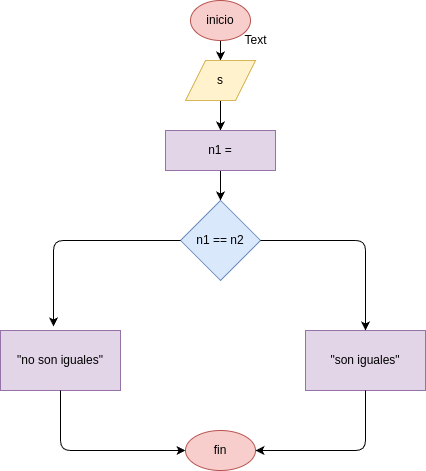

The diagram above was exported from draw.io. Its source (the exported page's mxGraphModel, read from the mxfile embedded in the PNG):
<mxGraphModel dx="532" dy="483" grid="1" gridSize="10" guides="1" tooltips="1" connect="1" arrows="1" fold="1" page="1" pageScale="1" pageWidth="850" pageHeight="1100" math="0" shadow="0">
  <root>
    <mxCell id="0" />
    <mxCell id="1" parent="0" />
    <mxCell id="17" style="edgeStyle=none;html=1;exitX=0.5;exitY=1;exitDx=0;exitDy=0;entryX=0.5;entryY=0;entryDx=0;entryDy=0;" edge="1" parent="1" source="2" target="4">
      <mxGeometry relative="1" as="geometry" />
    </mxCell>
    <mxCell id="2" value="inicio" style="ellipse;whiteSpace=wrap;html=1;fillColor=#f8cecc;strokeColor=#b85450;" parent="1" vertex="1">
      <mxGeometry x="250" width="60" height="40" as="geometry" />
    </mxCell>
    <mxCell id="3" value="n1 == n2" style="rhombus;whiteSpace=wrap;html=1;fillColor=#dae8fc;strokeColor=#6c8ebf;" parent="1" vertex="1">
      <mxGeometry x="240" y="200" width="80" height="80" as="geometry" />
    </mxCell>
    <mxCell id="15" style="edgeStyle=none;html=1;entryX=0.5;entryY=0;entryDx=0;entryDy=0;" edge="1" parent="1" source="4" target="7">
      <mxGeometry relative="1" as="geometry" />
    </mxCell>
    <mxCell id="4" value="s" style="shape=parallelogram;perimeter=parallelogramPerimeter;whiteSpace=wrap;html=1;fixedSize=1;fillColor=#fff2cc;strokeColor=#d6b656;" parent="1" vertex="1">
      <mxGeometry x="245" y="60" width="70" height="40" as="geometry" />
    </mxCell>
    <mxCell id="5" value="&quot;no son iguales&quot;" style="rounded=0;whiteSpace=wrap;html=1;fillColor=#e1d5e7;strokeColor=#9673a6;" parent="1" vertex="1">
      <mxGeometry x="60" y="330" width="120" height="60" as="geometry" />
    </mxCell>
    <mxCell id="6" value="&quot;son iguales&quot;" style="rounded=0;whiteSpace=wrap;html=1;fillColor=#e1d5e7;strokeColor=#9673a6;" parent="1" vertex="1">
      <mxGeometry x="365" y="330" width="120" height="60" as="geometry" />
    </mxCell>
    <mxCell id="14" style="edgeStyle=none;html=1;entryX=0.5;entryY=0;entryDx=0;entryDy=0;" edge="1" parent="1" source="7" target="3">
      <mxGeometry relative="1" as="geometry" />
    </mxCell>
    <mxCell id="7" value="n1 =" style="rounded=0;whiteSpace=wrap;html=1;fillColor=#e1d5e7;strokeColor=#9673a6;" vertex="1" parent="1">
      <mxGeometry x="225" y="130" width="110" height="40" as="geometry" />
    </mxCell>
    <mxCell id="8" value="fin" style="ellipse;whiteSpace=wrap;html=1;fillColor=#f8cecc;strokeColor=#b85450;" vertex="1" parent="1">
      <mxGeometry x="245" y="430" width="70" height="40" as="geometry" />
    </mxCell>
    <mxCell id="11" value="" style="endArrow=classic;html=1;exitX=0.5;exitY=1;exitDx=0;exitDy=0;entryX=0;entryY=0.5;entryDx=0;entryDy=0;" edge="1" parent="1" source="5" target="8">
      <mxGeometry width="50" height="50" relative="1" as="geometry">
        <mxPoint x="160" y="460" as="sourcePoint" />
        <mxPoint x="210" y="410" as="targetPoint" />
        <Array as="points">
          <mxPoint x="120" y="450" />
        </Array>
      </mxGeometry>
    </mxCell>
    <mxCell id="12" value="" style="endArrow=classic;html=1;exitX=0.5;exitY=1;exitDx=0;exitDy=0;entryX=1;entryY=0.5;entryDx=0;entryDy=0;" edge="1" parent="1" source="6" target="8">
      <mxGeometry width="50" height="50" relative="1" as="geometry">
        <mxPoint x="370" y="470" as="sourcePoint" />
        <mxPoint x="420" y="420" as="targetPoint" />
        <Array as="points">
          <mxPoint x="425" y="450" />
        </Array>
      </mxGeometry>
    </mxCell>
    <mxCell id="16" value="Text" style="text;html=1;align=center;verticalAlign=middle;resizable=0;points=[];autosize=1;strokeColor=none;fillColor=none;" vertex="1" parent="1">
      <mxGeometry x="290" y="25" width="50" height="30" as="geometry" />
    </mxCell>
    <mxCell id="18" value="" style="endArrow=classic;html=1;exitX=0;exitY=0.5;exitDx=0;exitDy=0;entryX=0.442;entryY=-0.067;entryDx=0;entryDy=0;entryPerimeter=0;" edge="1" parent="1" source="3" target="5">
      <mxGeometry width="50" height="50" relative="1" as="geometry">
        <mxPoint x="250" y="280" as="sourcePoint" />
        <mxPoint x="300" y="230" as="targetPoint" />
        <Array as="points">
          <mxPoint x="113" y="240" />
        </Array>
      </mxGeometry>
    </mxCell>
    <mxCell id="19" value="" style="endArrow=classic;html=1;exitX=1;exitY=0.5;exitDx=0;exitDy=0;entryX=0.5;entryY=0;entryDx=0;entryDy=0;" edge="1" parent="1" source="3" target="6">
      <mxGeometry width="50" height="50" relative="1" as="geometry">
        <mxPoint x="250" y="280" as="sourcePoint" />
        <mxPoint x="300" y="230" as="targetPoint" />
        <Array as="points">
          <mxPoint x="425" y="240" />
        </Array>
      </mxGeometry>
    </mxCell>
  </root>
</mxGraphModel>